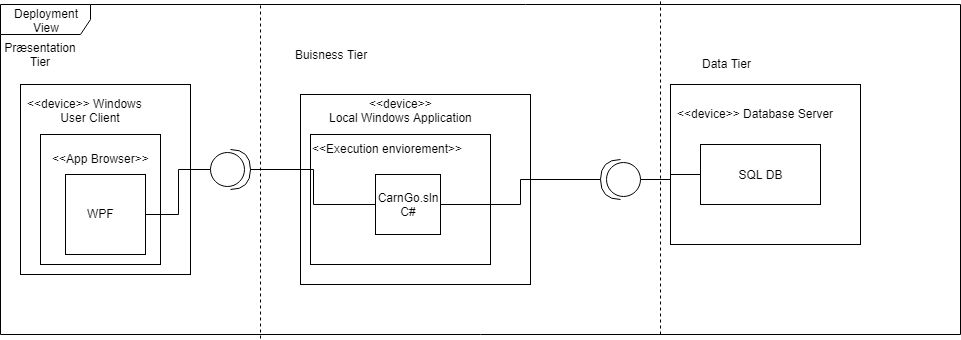

The diagram above was exported from draw.io. Its source (the exported page's mxGraphModel, read from the mxfile embedded in the PNG):
<mxGraphModel dx="1010" dy="528" grid="1" gridSize="10" guides="1" tooltips="1" connect="1" arrows="1" fold="1" page="1" pageScale="1" pageWidth="850" pageHeight="1100" math="0" shadow="0">
  <root>
    <mxCell id="0" />
    <mxCell id="1" parent="0" />
    <mxCell id="suNj7Evty0jlJNdMMUKp-27" value="" style="rounded=0;whiteSpace=wrap;html=1;" parent="1" vertex="1">
      <mxGeometry x="720" y="280" width="190" height="160" as="geometry" />
    </mxCell>
    <mxCell id="suNj7Evty0jlJNdMMUKp-17" value="" style="rounded=0;whiteSpace=wrap;html=1;" parent="1" vertex="1">
      <mxGeometry x="350" y="290" width="230" height="190" as="geometry" />
    </mxCell>
    <mxCell id="suNj7Evty0jlJNdMMUKp-18" value="" style="rounded=0;whiteSpace=wrap;html=1;" parent="1" vertex="1">
      <mxGeometry x="360" y="330" width="180" height="130" as="geometry" />
    </mxCell>
    <mxCell id="suNj7Evty0jlJNdMMUKp-1" value="Deployment View" style="shape=umlFrame;whiteSpace=wrap;html=1;width=90;height=30;" parent="1" vertex="1">
      <mxGeometry x="50" y="200" width="960" height="330" as="geometry" />
    </mxCell>
    <mxCell id="suNj7Evty0jlJNdMMUKp-2" value="" style="rounded=0;whiteSpace=wrap;html=1;" parent="1" vertex="1">
      <mxGeometry x="70" y="280" width="170" height="190" as="geometry" />
    </mxCell>
    <mxCell id="suNj7Evty0jlJNdMMUKp-3" value="" style="rounded=0;whiteSpace=wrap;html=1;" parent="1" vertex="1">
      <mxGeometry x="90" y="330" width="120" height="130" as="geometry" />
    </mxCell>
    <mxCell id="suNj7Evty0jlJNdMMUKp-16" style="edgeStyle=orthogonalEdgeStyle;rounded=0;orthogonalLoop=1;jettySize=auto;html=1;exitX=1;exitY=0.5;exitDx=0;exitDy=0;entryX=0;entryY=0.5;entryDx=0;entryDy=0;entryPerimeter=0;strokeColor=#000000;endArrow=none;endFill=0;" parent="1" source="suNj7Evty0jlJNdMMUKp-7" target="suNj7Evty0jlJNdMMUKp-13" edge="1">
      <mxGeometry relative="1" as="geometry" />
    </mxCell>
    <mxCell id="suNj7Evty0jlJNdMMUKp-7" value="" style="whiteSpace=wrap;html=1;aspect=fixed;" parent="1" vertex="1">
      <mxGeometry x="115" y="370" width="80" height="80" as="geometry" />
    </mxCell>
    <mxCell id="suNj7Evty0jlJNdMMUKp-4" value="&amp;lt;&amp;lt;device&amp;gt;&amp;gt; Windows &lt;br&gt;&amp;nbsp; &amp;nbsp; &amp;nbsp; &amp;nbsp; &amp;nbsp; User Client" style="text;html=1;resizable=0;points=[];autosize=1;align=left;verticalAlign=top;spacingTop=-4;" parent="1" vertex="1">
      <mxGeometry x="75" y="290" width="130" height="30" as="geometry" />
    </mxCell>
    <mxCell id="suNj7Evty0jlJNdMMUKp-5" value="WPF" style="text;html=1;resizable=0;points=[];autosize=1;align=left;verticalAlign=top;spacingTop=-4;" parent="1" vertex="1">
      <mxGeometry x="135" y="400" width="40" height="20" as="geometry" />
    </mxCell>
    <mxCell id="suNj7Evty0jlJNdMMUKp-6" value="Præsentation Tier" style="text;html=1;strokeColor=none;fillColor=none;align=center;verticalAlign=middle;whiteSpace=wrap;rounded=0;" parent="1" vertex="1">
      <mxGeometry x="70" y="240" width="40" height="20" as="geometry" />
    </mxCell>
    <mxCell id="suNj7Evty0jlJNdMMUKp-8" value="&amp;lt;&amp;lt;App Browser&amp;gt;&amp;gt;" style="text;html=1;resizable=0;points=[];autosize=1;align=left;verticalAlign=top;spacingTop=-4;" parent="1" vertex="1">
      <mxGeometry x="100" y="345" width="110" height="20" as="geometry" />
    </mxCell>
    <mxCell id="suNj7Evty0jlJNdMMUKp-9" value="" style="endArrow=none;dashed=1;html=1;strokeColor=#000000;exitX=0.271;exitY=1.013;exitDx=0;exitDy=0;exitPerimeter=0;" parent="1" source="suNj7Evty0jlJNdMMUKp-1" edge="1">
      <mxGeometry width="50" height="50" relative="1" as="geometry">
        <mxPoint x="310" y="465" as="sourcePoint" />
        <mxPoint x="310" y="200" as="targetPoint" />
      </mxGeometry>
    </mxCell>
    <mxCell id="suNj7Evty0jlJNdMMUKp-10" value="Buisness Tier" style="text;html=1;strokeColor=none;fillColor=none;align=center;verticalAlign=middle;whiteSpace=wrap;rounded=0;" parent="1" vertex="1">
      <mxGeometry x="330" y="240" width="100" height="20" as="geometry" />
    </mxCell>
    <mxCell id="suNj7Evty0jlJNdMMUKp-25" style="edgeStyle=orthogonalEdgeStyle;rounded=0;orthogonalLoop=1;jettySize=auto;html=1;exitX=1;exitY=0.5;exitDx=0;exitDy=0;exitPerimeter=0;entryX=0;entryY=0.5;entryDx=0;entryDy=0;endArrow=none;endFill=0;strokeColor=#000000;" parent="1" source="suNj7Evty0jlJNdMMUKp-13" target="suNj7Evty0jlJNdMMUKp-19" edge="1">
      <mxGeometry relative="1" as="geometry" />
    </mxCell>
    <mxCell id="suNj7Evty0jlJNdMMUKp-13" value="" style="shape=providedRequiredInterface;html=1;verticalLabelPosition=bottom;" parent="1" vertex="1">
      <mxGeometry x="260" y="345" width="40" height="40" as="geometry" />
    </mxCell>
    <mxCell id="suNj7Evty0jlJNdMMUKp-19" value="CarnGo.sln&lt;br&gt;C#&lt;br&gt;" style="rounded=0;whiteSpace=wrap;html=1;" parent="1" vertex="1">
      <mxGeometry x="425" y="370" width="65" height="60" as="geometry" />
    </mxCell>
    <mxCell id="suNj7Evty0jlJNdMMUKp-20" value="&amp;nbsp; &amp;nbsp; &amp;nbsp; &amp;nbsp; &amp;nbsp; &amp;nbsp; &amp;lt;&amp;lt;device&amp;gt;&amp;gt;&lt;br&gt;Local Windows Application&lt;br&gt;" style="text;html=1;resizable=0;points=[];autosize=1;align=left;verticalAlign=top;spacingTop=-4;" parent="1" vertex="1">
      <mxGeometry x="377" y="290" width="160" height="30" as="geometry" />
    </mxCell>
    <mxCell id="suNj7Evty0jlJNdMMUKp-21" value="&amp;lt;&amp;lt;Execution enviorement&amp;gt;&amp;gt;&amp;nbsp;" style="text;html=1;resizable=0;points=[];autosize=1;align=left;verticalAlign=top;spacingTop=-4;" parent="1" vertex="1">
      <mxGeometry x="360" y="335" width="170" height="20" as="geometry" />
    </mxCell>
    <mxCell id="suNj7Evty0jlJNdMMUKp-22" value="Data Tier" style="text;html=1;resizable=0;points=[];autosize=1;align=left;verticalAlign=top;spacingTop=-4;" parent="1" vertex="1">
      <mxGeometry x="750" y="250" width="60" height="20" as="geometry" />
    </mxCell>
    <mxCell id="suNj7Evty0jlJNdMMUKp-23" value="" style="endArrow=none;dashed=1;html=1;strokeColor=#000000;exitX=0.271;exitY=1.013;exitDx=0;exitDy=0;exitPerimeter=0;" parent="1" edge="1">
      <mxGeometry width="50" height="50" relative="1" as="geometry">
        <mxPoint x="710" y="530" as="sourcePoint" />
        <mxPoint x="710" y="196" as="targetPoint" />
      </mxGeometry>
    </mxCell>
    <mxCell id="suNj7Evty0jlJNdMMUKp-26" style="edgeStyle=orthogonalEdgeStyle;rounded=0;orthogonalLoop=1;jettySize=auto;html=1;exitX=1;exitY=0.5;exitDx=0;exitDy=0;exitPerimeter=0;entryX=1;entryY=0.5;entryDx=0;entryDy=0;endArrow=none;endFill=0;strokeColor=#000000;" parent="1" source="suNj7Evty0jlJNdMMUKp-24" target="suNj7Evty0jlJNdMMUKp-19" edge="1">
      <mxGeometry relative="1" as="geometry" />
    </mxCell>
    <mxCell id="suNj7Evty0jlJNdMMUKp-30" style="edgeStyle=orthogonalEdgeStyle;rounded=0;orthogonalLoop=1;jettySize=auto;html=1;exitX=0;exitY=0.5;exitDx=0;exitDy=0;exitPerimeter=0;entryX=0;entryY=0.5;entryDx=0;entryDy=0;endArrow=none;endFill=0;strokeColor=#000000;" parent="1" source="suNj7Evty0jlJNdMMUKp-24" target="suNj7Evty0jlJNdMMUKp-29" edge="1">
      <mxGeometry relative="1" as="geometry" />
    </mxCell>
    <mxCell id="suNj7Evty0jlJNdMMUKp-24" value="" style="shape=providedRequiredInterface;html=1;verticalLabelPosition=bottom;rotation=180;" parent="1" vertex="1">
      <mxGeometry x="650" y="355" width="40" height="40" as="geometry" />
    </mxCell>
    <mxCell id="suNj7Evty0jlJNdMMUKp-28" value="&amp;lt;&amp;lt;device&amp;gt;&amp;gt; Database Server&lt;br&gt;&lt;br&gt;" style="text;html=1;resizable=0;points=[];autosize=1;align=left;verticalAlign=top;spacingTop=-4;" parent="1" vertex="1">
      <mxGeometry x="725" y="300" width="170" height="30" as="geometry" />
    </mxCell>
    <mxCell id="suNj7Evty0jlJNdMMUKp-29" value="SQL DB" style="rounded=0;whiteSpace=wrap;html=1;" parent="1" vertex="1">
      <mxGeometry x="750" y="340" width="120" height="60" as="geometry" />
    </mxCell>
  </root>
</mxGraphModel>